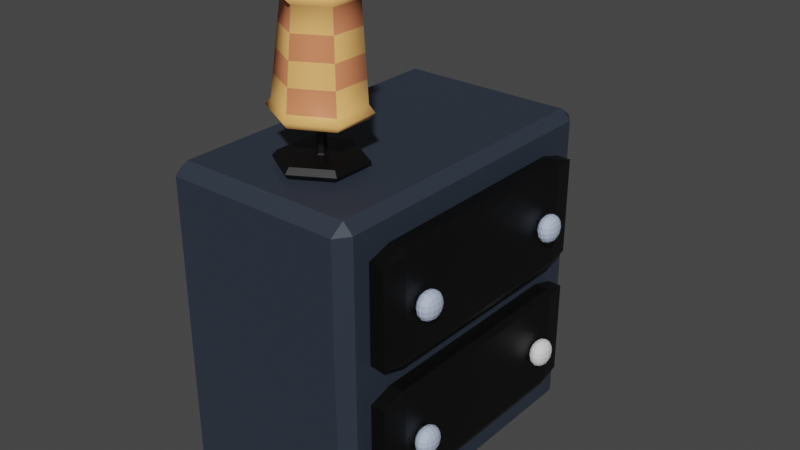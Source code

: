 # Source: dresser.blend  (saved by Blender 3.6.13; exported with 4.5.12 LTS)
import bpy
from mathutils import Matrix  # noqa: F401  (used for matrix-valued properties, if any)

bpy.ops.wm.read_factory_settings(use_empty=True)
scene = bpy.context.scene
scene.name = 'Scene'

# ---- collections
col_collection = bpy.data.collections.new('Collection'); scene.collection.children.link(col_collection)

# ---- materials (node trees are filled in below, after node groups)
mat_black = bpy.data.materials.new('Black')
mat_black.use_transparent_shadow = False
mat_gold = bpy.data.materials.new('Gold')
mat_gold.use_transparent_shadow = False
mat_gold_shade = bpy.data.materials.new('Gold_Shade')
mat_gold_shade.use_transparent_shadow = False
mat_white_shade = bpy.data.materials.new('White_Shade')
mat_white_shade.use_transparent_shadow = False
mat_dresser2 = bpy.data.materials.new('Dresser2')
mat_dresser2.use_transparent_shadow = False
mat_dresser = bpy.data.materials.new('Dresser')
mat_dresser.use_transparent_shadow = False

# ---- node groups
ng_auto_smooth = bpy.data.node_groups.new('Auto Smooth', 'GeometryNodeTree')
_s = ng_auto_smooth.interface.new_socket(name='Geometry', in_out='OUTPUT', socket_type='NodeSocketGeometry')
_s = ng_auto_smooth.interface.new_socket(name='Geometry', in_out='INPUT', socket_type='NodeSocketGeometry')
_s = ng_auto_smooth.interface.new_socket(name='Angle', in_out='INPUT', socket_type='NodeSocketFloat')
_s.subtype = 'ANGLE'
_s.min_value = 0.0
_s.max_value = 3.142
ng_auto_smooth.is_modifier = True
_N = ng_auto_smooth.nodes; _L = ng_auto_smooth.links
n0 = _N.new('NodeGroupOutput'); n0.name = 'Group Output'; n0.location = (480, -100)
n1 = _N.new('NodeGroupInput'); n1.name = 'Group Input'; n1.location = (-420, -300)
n2 = _N.new('NodeGroupInput'); n2.name = 'Group Input.001'; n2.location = (-60, -100)
n3 = _N.new('GeometryNodeSetShadeSmooth'); n3.name = 'Set Shade Smooth'; n3.location = (120, -100)
n3.domain = 'EDGE'
n4 = _N.new('GeometryNodeSetShadeSmooth'); n4.name = 'Set Shade Smooth.001'; n4.location = (300, -100)
n5 = _N.new('GeometryNodeInputMeshEdgeAngle'); n5.name = 'Edge Angle'; n5.location = (-420, -220)
n6 = _N.new('GeometryNodeInputEdgeSmooth'); n6.name = 'Is Edge Smooth'; n6.location = (-60, -160)
n7 = _N.new('GeometryNodeInputShadeSmooth'); n7.name = 'Is Face Smooth'; n7.location = (-240, -340)
n8 = _N.new('FunctionNodeBooleanMath'); n8.name = 'Boolean Math'; n8.location = (-60, -220)
n9 = _N.new('FunctionNodeCompare'); n9.name = 'Compare'; n9.location = (-240, -180)
n9.operation = 'LESS_EQUAL'
_L.new(n5.outputs[0], n9.inputs[0])
_L.new(n4.outputs[0], n0.inputs[0])
_L.new(n1.outputs[1], n9.inputs[1])
_L.new(n9.outputs[0], n8.inputs[0])
_L.new(n7.outputs[0], n8.inputs[1])
_L.new(n2.outputs[0], n3.inputs[0])
_L.new(n6.outputs[0], n3.inputs[1])
_L.new(n3.outputs[0], n4.inputs[0])
_L.new(n8.outputs[0], n3.inputs[2])
n0.is_active_output = True

# ---- material node trees
mat_black.use_nodes = True; mat_black.node_tree.nodes.clear()
_N = mat_black.node_tree.nodes; _L = mat_black.node_tree.links
n0 = _N.new('ShaderNodeBsdfPrincipled'); n0.name = 'Principled BSDF'; n0.location = (10, 300)
n0.distribution = 'GGX'
n0.subsurface_method = 'RANDOM_WALK_SKIN'
n0.inputs[0].default_value = (0.0, 0.0, 0.0, 1.0)
n0.inputs[3].default_value = 1.45
n0.inputs[27].default_value = (0.0, 0.0, 0.0, 1.0)
n0.inputs[28].default_value = 1.0
n1 = _N.new('ShaderNodeOutputMaterial'); n1.name = 'Material Output'; n1.location = (300, 300)
_L.new(n0.outputs[0], n1.inputs[0])
n1.is_active_output = True
mat_gold.use_nodes = True; mat_gold.node_tree.nodes.clear()
_N = mat_gold.node_tree.nodes; _L = mat_gold.node_tree.links
n0 = _N.new('ShaderNodeBsdfPrincipled'); n0.name = 'Principled BSDF'; n0.location = (10, 300)
n0.distribution = 'GGX'
n0.subsurface_method = 'RANDOM_WALK_SKIN'
n0.inputs[0].default_value = (0.9879, 0.5019, 0.1598, 1.0)
n0.inputs[3].default_value = 1.45
n0.inputs[13].default_value = 0.1909
n0.inputs[27].default_value = (0.0, 0.0, 0.0, 1.0)
n0.inputs[28].default_value = 1.0
n1 = _N.new('ShaderNodeOutputMaterial'); n1.name = 'Material Output'; n1.location = (300, 300)
_L.new(n0.outputs[0], n1.inputs[0])
n1.is_active_output = True
mat_gold_shade.use_nodes = True; mat_gold_shade.node_tree.nodes.clear()
_N = mat_gold_shade.node_tree.nodes; _L = mat_gold_shade.node_tree.links
n0 = _N.new('ShaderNodeBsdfPrincipled'); n0.name = 'Principled BSDF'; n0.location = (10, 300)
n0.distribution = 'GGX'
n0.subsurface_method = 'RANDOM_WALK_SKIN'
n0.inputs[0].default_value = (0.7633, 0.243, 0.1118, 1.0)
n0.inputs[3].default_value = 1.45
n0.inputs[13].default_value = 0.1909
n0.inputs[27].default_value = (0.0, 0.0, 0.0, 1.0)
n0.inputs[28].default_value = 1.0
n1 = _N.new('ShaderNodeOutputMaterial'); n1.name = 'Material Output'; n1.location = (300, 300)
_L.new(n0.outputs[0], n1.inputs[0])
n1.is_active_output = True
mat_white_shade.use_nodes = True; mat_white_shade.node_tree.nodes.clear()
_N = mat_white_shade.node_tree.nodes; _L = mat_white_shade.node_tree.links
n0 = _N.new('ShaderNodeBsdfPrincipled'); n0.name = 'Principled BSDF'; n0.location = (10, 300)
n0.distribution = 'GGX'
n0.subsurface_method = 'RANDOM_WALK_SKIN'
n0.inputs[0].default_value = (0.4767, 0.5618, 0.7427, 1.0)
n0.inputs[3].default_value = 1.45
n0.inputs[27].default_value = (0.0, 0.0, 0.0, 1.0)
n0.inputs[28].default_value = 1.0
n1 = _N.new('ShaderNodeOutputMaterial'); n1.name = 'Material Output'; n1.location = (300, 300)
_L.new(n0.outputs[0], n1.inputs[0])
n1.is_active_output = True
mat_dresser2.use_nodes = True; mat_dresser2.node_tree.nodes.clear()
_N = mat_dresser2.node_tree.nodes; _L = mat_dresser2.node_tree.links
n0 = _N.new('ShaderNodeBsdfPrincipled'); n0.name = 'Principled BSDF'; n0.location = (-121, -328)
n0.distribution = 'GGX'
n0.subsurface_method = 'RANDOM_WALK_SKIN'
n0.inputs[0].default_value = (0.0, 0.0, 0.0, 1.0)
n0.inputs[3].default_value = 1.45
n0.inputs[27].default_value = (0.0, 0.0, 0.0, 1.0)
n0.inputs[28].default_value = 1.0
n1 = _N.new('ShaderNodeOutputMaterial'); n1.name = 'Output'; n1.location = (346, 8)
_L.new(n0.outputs[0], n1.inputs[0])
n1.is_active_output = True
mat_dresser.use_nodes = True; mat_dresser.node_tree.nodes.clear()
_N = mat_dresser.node_tree.nodes; _L = mat_dresser.node_tree.links
n0 = _N.new('ShaderNodeBsdfPrincipled'); n0.name = 'Principled BSDF'; n0.location = (-121, -328)
n0.distribution = 'GGX'
n0.subsurface_method = 'RANDOM_WALK_SKIN'
n0.inputs[0].default_value = (0.02662, 0.03595, 0.05359, 1.0)
n0.inputs[3].default_value = 1.45
n0.inputs[27].default_value = (0.0, 0.0, 0.0, 1.0)
n0.inputs[28].default_value = 1.0
n1 = _N.new('ShaderNodeOutputMaterial'); n1.name = 'Output'; n1.location = (346, 8)
_L.new(n0.outputs[0], n1.inputs[0])
n1.is_active_output = True

# ---- world
world_world = bpy.data.worlds.new('World'); scene.world = world_world
world_world.use_nodes = True; world_world.node_tree.nodes.clear()
_N = world_world.node_tree.nodes; _L = world_world.node_tree.links
n0 = _N.new('ShaderNodeOutputWorld'); n0.name = 'World Output'; n0.location = (300, 300)
n1 = _N.new('ShaderNodeBackground'); n1.name = 'Background'; n1.location = (10, 300)
n1.inputs[0].default_value = (0.05088, 0.05088, 0.05088, 1.0)
_L.new(n1.outputs[0], n0.inputs[0])
n0.is_active_output = True
world_world.color = (0.05088, 0.05088, 0.05088)
world_world.use_sun_shadow = False
world_world.sun_shadow_jitter_overblur = 0.0

# ---- meshes
me_circle_005 = bpy.data.meshes.new('Circle.005')
me_circle_005.from_pydata([(-2.897e-05, -0.1205, -0.06592), (0.1044, -0.06028, -0.06592), (0.1044, 0.06023, -0.06592), (2.909e-05, 0.1205, -0.06592), (-0.1044, 0.06028, -0.06592), (-0.1044, -0.06023, -0.06592), (-2.897e-05, -0.1205, -0.03262), (0.1044, -0.06028, -0.03262), (0.1044, 0.06023, -0.03262), (2.909e-05, 0.1205, -0.03262), (-0.1044, 0.06028, -0.03262), (-0.1044, -0.06023, -0.03262), (-0.1177, 0.06798, -0.04927), (-0.1177, -0.06793, -0.04927), (0.1177, 0.06793, -0.04927), (3.278e-05, 0.1359, -0.04927), (-3.266e-05, -0.1359, -0.04927), (0.1177, -0.06798, -0.04927), (-4.657e-10, 6.147e-08, -0.06592), (0.01459, -0.005999, 0.1474), (0.001958, 0.001278, 0.1474), (-0.01036, -0.006936, 0.1474), (0.01497, 0.008248, 0.1474), (-0.01092, 0.008291, 0.1474), (0.002839, -0.01364, 0.1474), (0.001989, 0.01597, 0.1474), (0.01922, 0.01072, -0.03262), (0.01497, 0.008248, -0.02835), (-0.01036, -0.006936, -0.02835), (-0.01462, -0.00935, -0.03262), (0.01459, -0.005999, -0.02835), (0.01871, -0.00849, -0.03262), (-0.01535, 0.01075, -0.03262), (-0.01092, 0.008291, -0.02835), (0.00334, -0.01848, -0.03262), (0.002839, -0.01364, -0.02835), (0.00191, 0.02102, -0.03262), (0.001989, 0.01597, -0.02835)], [], [(12, 13, 11, 10), (14, 15, 9, 8), (16, 17, 7, 6), (13, 16, 6, 11), (15, 12, 10, 9), (17, 14, 8, 7), (1, 2, 14, 17), (3, 4, 12, 15), (5, 0, 16, 13), (0, 1, 17, 16), (2, 3, 15, 14), (4, 5, 13, 12), (28, 35, 24, 21), (30, 27, 22, 19), (35, 30, 19, 24), (11, 29, 32, 10), (1, 18, 2), (2, 18, 4, 3), (18, 1, 0, 5), (4, 18, 5), (27, 37, 25, 22), (8, 9, 10, 32, 36, 26), (7, 31, 34, 29, 11, 6), (33, 28, 21, 23), (20, 19, 22), (21, 24, 19, 20), (22, 25, 23, 20), (23, 21, 20), (37, 33, 23, 25), (31, 26, 27, 30), (29, 34, 35, 28), (34, 31, 30, 35), (26, 36, 37, 27), (36, 32, 33, 37), (32, 29, 28, 33), (26, 31, 7, 8)])
_uv = me_circle_005.uv_layers.new(name='UVMap')
_uv.uv.foreach_set('vector', [0.0, 0.0, 0.0, 0.0, 0.0, 0.0, 0.0, 0.0, 0.0, 0.0, 0.0, 0.0, 0.0, 0.0, 0.0, 0.0, 0.0, 0.0, 0.0, 0.0, 0.0, 0.0, 0.0, 0.0, 0.0, 0.0, 0.0, 0.0, 0.0, 0.0, 0.0, 0.0, 0.0, 0.0, 0.0, 0.0, 0.0, 0.0, 0.0, 0.0, 0.0, 0.0, 0.0, 0.0, 0.0, 0.0, 0.0, 0.0, 0.0, 0.0, 0.0, 0.0, 0.0, 0.0, 0.0, 0.0, 0.0, 0.0, 0.0, 0.0, 0.0, 0.0, 0.0, 0.0, 0.0, 0.0, 0.0, 0.0, 0.0, 0.0, 0.0, 0.0, 0.0, 0.0, 0.0, 0.0, 0.0, 0.0, 0.0, 0.0, 0.0, 0.0, 0.0, 0.0, 0.0, 0.0, 0.0, 0.0, 0.0, 0.0, 0.0, 0.0, 0.0, 0.0, 0.0, 0.0, 0.0, 0.0, 0.0, 0.0, 0.0, 0.0, 0.0, 0.0, 0.0, 0.0, 0.0, 0.0, 0.0, 0.0, 0.0, 0.0, 0.0, 0.0, 0.0, 0.0, 0.0, 0.0, 0.0, 0.0, 0.0, 0.0, 0.0, 0.0, 0.0, 0.0, 0.0, 0.0, 0.0, 0.0, 0.0, 0.0, 0.0, 0.0, 0.0, 0.0, 0.0, 0.0, 0.0, 0.0, 0.0, 0.0, 0.0, 0.0, 0.0, 0.0, 0.0, 0.0, 0.0, 0.0, 0.0, 0.0, 0.0, 0.0, 0.0, 0.0, 0.0, 0.0, 0.0, 0.0, 0.0, 0.0, 0.0, 0.0, 0.0, 0.0, 0.0, 0.0, 0.0, 0.0, 0.0, 0.0, 0.0, 0.0, 0.0, 0.0, 0.0, 0.0, 0.0, 0.0, 0.0, 0.0, 0.0, 0.0, 0.0, 0.0, 0.0, 0.0, 0.0, 0.0, 0.0, 0.0, 0.0, 0.0, 0.0, 0.0, 0.0, 0.0, 0.0, 0.0, 0.0, 0.0, 0.0, 0.0, 0.0, 0.0, 0.0, 0.0, 0.0, 0.0, 0.0, 0.0, 0.0, 0.0, 0.0, 0.0, 0.0, 0.0, 0.0, 0.0, 0.0, 0.0, 0.0, 0.0, 0.0, 0.0, 0.0, 0.0, 0.0, 0.0, 0.0, 0.0, 0.0, 0.0, 0.0, 0.0, 0.0, 0.0, 0.0, 0.0, 0.0, 0.0, 0.0, 0.0, 0.0, 0.0, 0.0, 0.0, 0.0, 0.0, 0.0, 0.0, 0.0, 0.0, 0.0, 0.0, 0.0, 0.0, 0.0, 0.0, 0.0, 0.0, 0.0, 0.0, 0.0, 0.0, 0.0, 0.0, 0.0, 0.0, 0.0, 0.0, 0.0, 0.0, 0.0, 0.0, 0.0, 0.0, 0.0, 0.0, 0.0, 0.0, 0.0, 0.0, 0.0, 0.0, 0.0, 0.0])
me_circle_005.materials.append(mat_black)
me_circle_005.update()
me_circle_006 = bpy.data.meshes.new('Circle.006')
me_circle_006.from_pydata([(-0.0003464, -0.1205, -0.06592), (0.1165, -0.06028, -0.06592), (0.1165, 0.06023, -0.06592), (-0.0002814, 0.1424, -0.06644), (-0.1171, 0.06028, -0.06592), (-0.1171, -0.06023, -0.06592), (-0.0003464, -0.1205, -0.03262), (0.1165, -0.06028, -0.03262), (0.1165, 0.06023, -0.03262), (-0.0002814, 0.1424, -0.03314), (-0.1171, 0.06028, -0.03262), (-0.1171, -0.06023, -0.03262), (-0.132, 0.06798, -0.04927), (-0.1321, -0.06793, -0.04927), (0.1314, 0.06793, -0.04927), (-0.0002772, 0.1578, -0.04979), (-0.0003505, -0.1359, -0.04927), (0.1314, -0.06798, -0.04927), (0.001958, 0.001278, 0.05506), (-0.0001178, 0.1205, 0.2377), (0.08611, 0.07917, 0.2375), (0.08614, -0.04134, 0.2371), (3.776e-05, -0.08847, 0.237), (-0.08355, -0.04139, 0.2371), (-0.08358, 0.07912, 0.2375), (-1.502e-05, 0.1205, 0.2072), (0.0903, 0.06833, 0.2072), (0.09028, -0.03598, 0.2072), (-6.527e-05, -0.08811, 0.2072), (-0.09039, -0.03593, 0.2072), (-0.09036, 0.06837, 0.2072), (-0.09689, -0.04904, 0.2205), (-0.09692, 0.08687, 0.2209), (0.09948, -0.04898, 0.2205), (4.145e-05, -0.1038, 0.2203), (-0.0001215, 0.136, 0.2211), (0.09944, 0.08693, 0.2209), (-0.09707, -0.04201, 0.1472), (-0.1038, -0.04808, 0.08729), (-0.1104, -0.05416, 0.02734), (-0.0002761, -0.1124, 0.02734), (-0.0002058, -0.1043, 0.08729), (-0.0001355, -0.09621, 0.1472), (-8.161e-05, 0.126, 0.1471), (-0.0001482, 0.1314, 0.08703), (-0.0002148, 0.1369, 0.02695), (-0.1104, 0.0623, 0.02734), (-0.1037, 0.06433, 0.08729), (-0.09705, 0.06635, 0.1472), (0.09683, -0.04205, 0.1472), (0.1034, -0.04813, 0.08729), (0.1099, -0.0542, 0.02734), (0.11, 0.06226, 0.02734), (0.1034, 0.06428, 0.08729), (0.09686, 0.06631, 0.1472)], [], [(12, 13, 11, 10), (14, 15, 9, 8), (16, 17, 7, 6), (13, 16, 6, 11), (15, 12, 10, 9), (17, 14, 8, 7), (1, 2, 14, 17), (3, 4, 12, 15), (5, 0, 16, 13), (0, 1, 17, 16), (2, 3, 15, 14), (4, 5, 13, 12), (37, 42, 28, 29), (43, 48, 30, 25), (49, 54, 26, 27), (48, 37, 29, 30), (54, 43, 25, 26), (42, 49, 27, 28), (31, 32, 30, 29), (33, 34, 28, 27), (35, 36, 26, 25), (32, 35, 25, 30), (34, 31, 29, 28), (36, 33, 27, 26), (20, 21, 33, 36), (22, 23, 31, 34), (24, 19, 35, 32), (19, 20, 36, 35), (21, 22, 34, 33), (23, 24, 32, 31), (6, 7, 51, 40), (40, 51, 50, 41), (41, 50, 49, 42), (8, 9, 45, 52), (52, 45, 44, 53), (53, 44, 43, 54), (10, 11, 39, 46), (46, 39, 38, 47), (47, 38, 37, 48), (7, 8, 52, 51), (51, 52, 53, 50), (50, 53, 54, 49), (9, 10, 46, 45), (45, 46, 47, 44), (44, 47, 48, 43), (11, 6, 40, 39), (39, 40, 41, 38), (38, 41, 42, 37)])
me_circle_006.polygons.foreach_set('use_smooth', [True] * 48)
me_circle_006.polygons.foreach_set('material_index', [0, 0, 0, 0, 0, 0, 0, 0, 0, 0, 0, 0, 1, 1, 1, 0, 0, 0, 0, 0, 0, 0, 0, 0, 0, 0, 0, 0, 0, 0, 1, 0, 1, 1, 0, 1, 1, 0, 1, 0, 1, 0, 0, 1, 0, 0, 1, 0])
_uv = me_circle_006.uv_layers.new(name='UVMap')
_uv.uv.foreach_set('vector', [0.0, 0.0, 0.0, 0.0, 0.0, 0.0, 0.0, 0.0, 0.0, 0.0, 0.0, 0.0, 0.0, 0.0, 0.0, 0.0, 0.0, 0.0, 0.0, 0.0, 0.0, 0.0, 0.0, 0.0, 0.0, 0.0, 0.0, 0.0, 0.0, 0.0, 0.0, 0.0, 0.0, 0.0, 0.0, 0.0, 0.0, 0.0, 0.0, 0.0, 0.0, 0.0, 0.0, 0.0, 0.0, 0.0, 0.0, 0.0, 0.0, 0.0, 0.0, 0.0, 0.0, 0.0, 0.0, 0.0, 0.0, 0.0, 0.0, 0.0, 0.0, 0.0, 0.0, 0.0, 0.0, 0.0, 0.0, 0.0, 0.0, 0.0, 0.0, 0.0, 0.0, 0.0, 0.0, 0.0, 0.0, 0.0, 0.0, 0.0, 0.0, 0.0, 0.0, 0.0, 0.0, 0.0, 0.0, 0.0, 0.0, 0.0, 0.0, 0.0, 0.0, 0.0, 0.0, 0.0, 0.0, 0.0, 0.0, 0.0, 0.0, 0.0, 0.0, 0.0, 0.0, 0.0, 0.0, 0.0, 0.0, 0.0, 0.0, 0.0, 0.0, 0.0, 0.0, 0.0, 0.0, 0.0, 0.0, 0.0, 0.0, 0.0, 0.0, 0.0, 0.0, 0.0, 0.0, 0.0, 0.0, 0.0, 0.0, 0.0, 0.0, 0.0, 0.0, 0.0, 0.0, 0.0, 0.0, 0.0, 0.0, 0.0, 0.0, 0.0, 0.0, 0.0, 0.0, 0.0, 0.0, 0.0, 0.0, 0.0, 0.0, 0.0, 0.0, 0.0, 0.0, 0.0, 0.0, 0.0, 0.0, 0.0, 0.0, 0.0, 0.0, 0.0, 0.0, 0.0, 0.0, 0.0, 0.0, 0.0, 0.0, 0.0, 0.0, 0.0, 0.0, 0.0, 0.0, 0.0, 0.0, 0.0, 0.0, 0.0, 0.0, 0.0, 0.0, 0.0, 0.0, 0.0, 0.0, 0.0, 0.0, 0.0, 0.0, 0.0, 0.0, 0.0, 0.0, 0.0, 0.0, 0.0, 0.0, 0.0, 0.0, 0.0, 0.0, 0.0, 0.0, 0.0, 0.0, 0.0, 0.0, 0.0, 0.0, 0.0, 0.0, 0.0, 0.0, 0.0, 0.0, 0.0, 0.0, 0.0, 0.0, 0.0, 0.0, 0.0, 0.0, 0.0, 0.0, 0.0, 0.0, 0.0, 0.0, 0.0, 0.0, 0.0, 0.0, 0.0, 0.0, 0.0, 0.0, 0.0, 0.0, 0.0, 0.0, 0.0, 0.0, 0.0, 0.0, 0.0, 0.0, 0.0, 0.0, 0.0, 0.0, 0.0, 0.0, 0.0, 0.0, 0.0, 0.0, 0.0, 0.0, 0.0, 0.0, 0.0, 0.0, 0.0, 0.0, 0.0, 0.0, 0.0, 0.0, 0.0, 0.0, 0.0, 0.0, 0.0, 0.0, 0.0, 0.0, 0.0, 0.0, 0.0, 0.0, 0.0, 0.0, 0.0, 0.0, 0.0, 0.0, 0.0, 0.0, 0.0, 0.0, 0.0, 0.0, 0.0, 0.0, 0.0, 0.0, 0.0, 0.0, 0.0, 0.0, 0.0, 0.0, 0.0, 0.0, 0.0, 0.0, 0.0, 0.0, 0.0, 0.0, 0.0, 0.0, 0.0, 0.0, 0.0, 0.0, 0.0, 0.0, 0.0, 0.0, 0.0, 0.0, 0.0, 0.0, 0.0, 0.0, 0.0, 0.0, 0.0, 0.0, 0.0, 0.0, 0.0, 0.0, 0.0, 0.0, 0.0, 0.0, 0.0, 0.0, 0.0, 0.0, 0.0, 0.0, 0.0, 0.0, 0.0, 0.0, 0.0, 0.0, 0.0, 0.0, 0.0, 0.0, 0.0, 0.0, 0.0, 0.0, 0.0, 0.0, 0.0, 0.0, 0.0, 0.0, 0.0, 0.0, 0.0, 0.0, 0.0, 0.0, 0.0, 0.0, 0.0, 0.0, 0.0, 0.0, 0.0])
me_circle_006.materials.append(mat_gold)
me_circle_006.materials.append(mat_gold_shade)
me_circle_006.update()
me_cube_018 = bpy.data.meshes.new('Cube.018')
me_cube_018.from_pydata([(-1.0, -1.0, -1.0), (-1.0, -1.0, 1.0), (-1.0, 1.0, -1.0), (-1.0, 1.0, 1.0), (1.0, -1.0, -1.0), (1.0, -1.0, 1.0), (1.0, 1.0, -1.0), (1.0, 1.0, 1.0)], [], [(0, 1, 3, 2), (2, 3, 7, 6), (6, 7, 5, 4), (4, 5, 1, 0), (2, 6, 4, 0), (7, 3, 1, 5)])
_uv = me_cube_018.uv_layers.new(name='UVMap')
_uv.uv.foreach_set('vector', [0.375, 0.0, 0.625, 0.0, 0.625, 0.25, 0.375, 0.25, 0.375, 0.25, 0.625, 0.25, 0.625, 0.5, 0.375, 0.5, 0.375, 0.5, 0.625, 0.5, 0.625, 0.75, 0.375, 0.75, 0.375, 0.75, 0.625, 0.75, 0.625, 1.0, 0.375, 1.0, 0.125, 0.5, 0.375, 0.5, 0.375, 0.75, 0.125, 0.75, 0.625, 0.5, 0.875, 0.5, 0.875, 0.75, 0.625, 0.75])
me_cube_018.materials.append(mat_white_shade)
me_cube_018.use_remesh_fix_poles = True
me_cube_018.use_remesh_preserve_attributes = False
me_cube_018.update()
me_cube_017 = bpy.data.meshes.new('Cube.017')
me_cube_017.from_pydata([(-1.0, -1.0, -1.0), (-1.0, -1.0, 1.0), (-1.0, 1.0, -1.0), (-1.0, 1.0, 1.0), (1.0, -1.0, -1.0), (1.0, -1.0, 1.0), (1.0, 1.0, -1.0), (1.0, 1.0, 1.0)], [], [(0, 1, 3, 2), (2, 3, 7, 6), (6, 7, 5, 4), (4, 5, 1, 0), (2, 6, 4, 0), (7, 3, 1, 5)])
_uv = me_cube_017.uv_layers.new(name='UVMap')
_uv.uv.foreach_set('vector', [0.375, 0.0, 0.625, 0.0, 0.625, 0.25, 0.375, 0.25, 0.375, 0.25, 0.625, 0.25, 0.625, 0.5, 0.375, 0.5, 0.375, 0.5, 0.625, 0.5, 0.625, 0.75, 0.375, 0.75, 0.375, 0.75, 0.625, 0.75, 0.625, 1.0, 0.375, 1.0, 0.125, 0.5, 0.375, 0.5, 0.375, 0.75, 0.125, 0.75, 0.625, 0.5, 0.875, 0.5, 0.875, 0.75, 0.625, 0.75])
me_cube_017.use_remesh_fix_poles = True
me_cube_017.use_remesh_preserve_attributes = False
me_cube_017.update()
me_cube_016 = bpy.data.meshes.new('Cube.016')
me_cube_016.from_pydata([(-0.4567, -0.1286, -1.0), (-0.4567, -0.6718, -0.4567), (-1.0, -0.1286, -0.4567), (-0.4567, -0.4908, -1.0), (-0.8189, -0.1286, -1.0), (-0.8189, -0.4908, -1.0), (-0.8189, -0.6718, -0.4567), (-0.4567, -0.6718, -0.8189), (-0.8189, -0.6718, -0.8189), (-1.0, -0.1286, -0.8189), (-1.0, -0.4908, -0.4567), (-1.0, -0.4908, -0.8189), (-0.4567, -0.6718, 1.222), (-0.4567, -0.1286, 1.765), (-1.0, -0.1286, 1.222), (-0.4567, -0.6718, 1.584), (-0.8189, -0.6718, 1.222), (-0.8189, -0.6718, 1.584), (-0.8189, -0.1286, 1.765), (-0.4567, -0.4908, 1.765), (-0.8189, -0.4908, 1.765), (-1.0, -0.4908, 1.222), (-1.0, -0.1286, 1.584), (-1.0, -0.4908, 1.584), (-0.4567, 0.4567, -1.0), (-1.0, 0.4567, -0.4567), (-0.4567, 1.0, -0.4567), (-0.8189, 0.4567, -1.0), (-0.4567, 0.8189, -1.0), (-0.8189, 0.8189, -1.0), (-1.0, 0.8189, -0.4567), (-1.0, 0.4567, -0.8189), (-1.0, 0.8189, -0.8189), (-0.4567, 1.0, -0.8189), (-0.8189, 1.0, -0.4567), (-0.8189, 1.0, -0.8189), (-0.4567, 0.4567, 1.765), (-0.4567, 1.0, 1.222), (-1.0, 0.4567, 1.222), (-0.4567, 0.8189, 1.765), (-0.8189, 0.4567, 1.765), (-0.8189, 0.8189, 1.765), (-0.8189, 1.0, 1.222), (-0.4567, 1.0, 1.584), (-0.8189, 1.0, 1.584), (-1.0, 0.4567, 1.584), (-1.0, 0.8189, 1.222), (-1.0, 0.8189, 1.584), (0.4567, -0.1286, -1.0), (1.0, -0.1286, -0.4567), (0.4567, -0.6718, -0.4567), (0.8189, -0.1286, -1.0), (0.4567, -0.4908, -1.0), (0.8189, -0.4908, -1.0), (1.0, -0.4908, -0.4567), (1.0, -0.1286, -0.8189), (1.0, -0.4908, -0.8189), (0.4567, -0.6718, -0.8189), (0.8189, -0.6718, -0.4567), (0.8189, -0.6718, -0.8189), (0.4567, -0.1286, 1.765), (0.4567, -0.6718, 1.222), (1.0, -0.1286, 1.222), (0.4567, -0.4908, 1.765), (0.8189, -0.1286, 1.765), (0.8189, -0.4908, 1.765), (0.8189, -0.6718, 1.222), (0.4567, -0.6718, 1.584), (0.8189, -0.6718, 1.584), (1.0, -0.1286, 1.584), (1.0, -0.4908, 1.222), (1.0, -0.4908, 1.584), (0.4567, 0.4567, -1.0), (0.4567, 1.0, -0.4567), (1.0, 0.4567, -0.4567), (0.4567, 0.8189, -1.0), (0.8189, 0.4567, -1.0), (0.8189, 0.8189, -1.0), (0.8189, 1.0, -0.4567), (0.4567, 1.0, -0.8189), (0.8189, 1.0, -0.8189), (1.0, 0.4567, -0.8189), (1.0, 0.8189, -0.4567), (1.0, 0.8189, -0.8189), (0.4567, 0.4567, 1.765), (1.0, 0.4567, 1.222), (0.4567, 1.0, 1.222), (0.8189, 0.4567, 1.765), (0.4567, 0.8189, 1.765), (0.8189, 0.8189, 1.765), (1.0, 0.8189, 1.222), (1.0, 0.4567, 1.584), (1.0, 0.8189, 1.584), (0.4567, 1.0, 1.584), (0.8189, 1.0, 1.222), (0.8189, 1.0, 1.584)], [], [(50, 61, 12, 1), (74, 85, 62, 49), (84, 36, 13, 60), (2, 14, 38, 25), (26, 37, 86, 73), (0, 3, 5, 4), (3, 7, 8, 5), (1, 6, 8, 7), (6, 10, 11, 8), (2, 9, 11, 10), (9, 4, 5, 11), (5, 8, 11), (12, 15, 17, 16), (15, 19, 20, 17), (13, 18, 20, 19), (18, 22, 23, 20), (14, 21, 23, 22), (21, 16, 17, 23), (17, 20, 23), (24, 27, 29, 28), (27, 31, 32, 29), (25, 30, 32, 31), (30, 34, 35, 32), (26, 33, 35, 34), (33, 28, 29, 35), (29, 32, 35), (36, 39, 41, 40), (39, 43, 44, 41), (37, 42, 44, 43), (42, 46, 47, 44), (38, 45, 47, 46), (45, 40, 41, 47), (41, 44, 47), (48, 51, 53, 52), (51, 55, 56, 53), (49, 54, 56, 55), (54, 58, 59, 56), (50, 57, 59, 58), (57, 52, 53, 59), (53, 56, 59), (60, 63, 65, 64), (63, 67, 68, 65), (61, 66, 68, 67), (66, 70, 71, 68), (62, 69, 71, 70), (69, 64, 65, 71), (65, 68, 71), (72, 75, 77, 76), (75, 79, 80, 77), (73, 78, 80, 79), (78, 82, 83, 80), (74, 81, 83, 82), (81, 76, 77, 83), (77, 80, 83), (84, 87, 89, 88), (87, 91, 92, 89), (85, 90, 92, 91), (90, 94, 95, 92), (86, 93, 95, 94), (93, 88, 89, 95), (89, 92, 95), (24, 0, 4, 27), (27, 4, 9, 31), (31, 9, 2, 25), (1, 12, 16, 6), (6, 16, 21, 10), (10, 21, 14, 2), (13, 36, 40, 18), (18, 40, 45, 22), (22, 45, 38, 14), (37, 26, 34, 42), (42, 34, 30, 46), (46, 30, 25, 38), (72, 24, 28, 75), (75, 28, 33, 79), (79, 33, 26, 73), (36, 84, 88, 39), (39, 88, 93, 43), (43, 93, 86, 37), (85, 74, 82, 90), (90, 82, 78, 94), (94, 78, 73, 86), (48, 72, 76, 51), (51, 76, 81, 55), (55, 81, 74, 49), (84, 60, 64, 87), (87, 64, 69, 91), (91, 69, 62, 85), (61, 50, 58, 66), (66, 58, 54, 70), (70, 54, 49, 62), (0, 48, 52, 3), (3, 52, 57, 7), (7, 57, 50, 1), (60, 13, 19, 63), (63, 19, 15, 67), (67, 15, 12, 61), (24, 72, 48, 0)])
_uv = me_cube_016.uv_layers.new(name='UVMap')
_uv.uv.foreach_set('vector', [0.4241, 0.8179, 0.5759, 0.8179, 0.5759, 0.9321, 0.4241, 0.9321, 0.4241, 0.5812, 0.5759, 0.5812, 0.5759, 0.6688, 0.4241, 0.6688, 0.6929, 0.5812, 0.8071, 0.5812, 0.8071, 0.6688, 0.6929, 0.6688, 0.4241, 0.08124, 0.5759, 0.08124, 0.5759, 0.1688, 0.4241, 0.1688, 0.4241, 0.3179, 0.5759, 0.3179, 0.5759, 0.4321, 0.4241, 0.4321, 0.1929, 0.6688, 0.1929, 0.7229, 0.1476, 0.7229, 0.1476, 0.6688, 0.1929, 0.7229, 0.1929, 0.75, 0.1476, 0.75, 0.1476, 0.7229, 0.4241, 0.9321, 0.4241, 0.9774, 0.3914, 0.9774, 0.3914, 0.9321, 0.4241, 0.0, 0.4241, 0.0, 0.3914, 0.0, 0.3914, 0.0, 0.4241, 0.08124, 0.3914, 0.08124, 0.3914, 0.02708, 0.4241, 0.02708, 0.125, 0.6688, 0.125, 0.6688, 0.125, 0.7229, 0.125, 0.7229, 0.1476, 0.7229, 0.1476, 0.75, 0.125, 0.7229, 0.5759, 0.9321, 0.6086, 0.9321, 0.6086, 0.9774, 0.5759, 0.9774, 0.6086, 0.9321, 0.625, 0.9321, 0.625, 0.9774, 0.6086, 0.9774, 0.8071, 0.6688, 0.8524, 0.6688, 0.8524, 0.7229, 0.8071, 0.7229, 0.625, 0.08124, 0.625, 0.08124, 0.625, 0.02708, 0.625, 0.02708, 0.5759, 0.08124, 0.5759, 0.02708, 0.6086, 0.02708, 0.6086, 0.08124, 0.5759, 0.02708, 0.5759, 0.0, 0.6086, 0.0, 0.6086, 0.02708, 0.6086, 0.9774, 0.625, 0.9774, 0.6086, 1.0, 0.1929, 0.5812, 0.1476, 0.5812, 0.1476, 0.5271, 0.1929, 0.5271, 0.1476, 0.5812, 0.125, 0.5812, 0.125, 0.5271, 0.1476, 0.5271, 0.4241, 0.1688, 0.4241, 0.2229, 0.3914, 0.2229, 0.3914, 0.1688, 0.4241, 0.2229, 0.4241, 0.25, 0.3914, 0.25, 0.3914, 0.2229, 0.4241, 0.3179, 0.3914, 0.3179, 0.3914, 0.2726, 0.4241, 0.2726, 0.1929, 0.5, 0.1929, 0.5, 0.1476, 0.5, 0.1476, 0.5, 0.1476, 0.5271, 0.125, 0.5271, 0.1476, 0.5, 0.8071, 0.5812, 0.8071, 0.5271, 0.8524, 0.5271, 0.8524, 0.5812, 0.625, 0.3179, 0.625, 0.3179, 0.625, 0.2726, 0.625, 0.2726, 0.5759, 0.3179, 0.5759, 0.2726, 0.6086, 0.2726, 0.6086, 0.3179, 0.5759, 0.2726, 0.5759, 0.25, 0.6086, 0.25, 0.6086, 0.2726, 0.5759, 0.1688, 0.6086, 0.1688, 0.6086, 0.2229, 0.5759, 0.2229, 0.6086, 0.1688, 0.625, 0.1688, 0.625, 0.2229, 0.6086, 0.2229, 0.625, 0.2726, 0.625, 0.2726, 0.6086, 0.25, 0.3071, 0.6688, 0.3524, 0.6688, 0.3524, 0.7229, 0.3071, 0.7229, 0.3524, 0.6688, 0.375, 0.6688, 0.375, 0.7229, 0.3524, 0.7229, 0.4241, 0.6688, 0.4241, 0.7229, 0.3914, 0.7229, 0.3914, 0.6688, 0.4241, 0.7229, 0.4241, 0.75, 0.3914, 0.75, 0.3914, 0.7229, 0.4241, 0.8179, 0.3914, 0.8179, 0.3914, 0.7726, 0.4241, 0.7726, 0.3071, 0.75, 0.3071, 0.75, 0.3524, 0.75, 0.3524, 0.75, 0.3524, 0.7229, 0.375, 0.7229, 0.3524, 0.75, 0.6929, 0.6688, 0.6929, 0.7229, 0.6476, 0.7229, 0.6476, 0.6688, 0.625, 0.8179, 0.625, 0.8179, 0.625, 0.7726, 0.625, 0.7726, 0.5759, 0.8179, 0.5759, 0.7726, 0.6086, 0.7726, 0.6086, 0.8179, 0.5759, 0.7726, 0.5759, 0.75, 0.6086, 0.75, 0.6086, 0.7726, 0.5759, 0.6688, 0.6086, 0.6688, 0.6086, 0.7229, 0.5759, 0.7229, 0.6086, 0.6688, 0.625, 0.6688, 0.625, 0.7229, 0.6086, 0.7229, 0.625, 0.7726, 0.625, 0.7726, 0.6086, 0.75, 0.3071, 0.5812, 0.3071, 0.5271, 0.3524, 0.5271, 0.3524, 0.5812, 0.3071, 0.5271, 0.3071, 0.5, 0.3524, 0.5, 0.3524, 0.5271, 0.4241, 0.4321, 0.4241, 0.4774, 0.3914, 0.4774, 0.3914, 0.4321, 0.4241, 0.4774, 0.4241, 0.5, 0.3914, 0.5, 0.3914, 0.4774, 0.4241, 0.5812, 0.3914, 0.5812, 0.3914, 0.5271, 0.4241, 0.5271, 0.3914, 0.5812, 0.375, 0.5812, 0.375, 0.5271, 0.3914, 0.5271, 0.3524, 0.5271, 0.3524, 0.5, 0.375, 0.5271, 0.6929, 0.5812, 0.6476, 0.5812, 0.6476, 0.5271, 0.6929, 0.5271, 0.6476, 0.5812, 0.625, 0.5812, 0.625, 0.5271, 0.6476, 0.5271, 0.5759, 0.5812, 0.5759, 0.5271, 0.6086, 0.5271, 0.6086, 0.5812, 0.5759, 0.5271, 0.5759, 0.5, 0.6086, 0.5, 0.6086, 0.5271, 0.5759, 0.4321, 0.6086, 0.4321, 0.6086, 0.4774, 0.5759, 0.4774, 0.6086, 0.4321, 0.625, 0.4321, 0.625, 0.4774, 0.6086, 0.4774, 0.625, 0.5271, 0.625, 0.5271, 0.6086, 0.5, 0.1929, 0.5812, 0.1929, 0.6688, 0.1476, 0.6688, 0.1476, 0.5812, 0.1476, 0.5812, 0.1476, 0.6688, 0.125, 0.6688, 0.125, 0.5812, 0.3914, 0.1688, 0.3914, 0.08124, 0.4241, 0.08124, 0.4241, 0.1688, 0.4241, 0.9321, 0.5759, 0.9321, 0.5759, 0.9774, 0.4241, 0.9774, 0.4241, 0.0, 0.5759, 0.0, 0.5759, 0.02708, 0.4241, 0.02708, 0.4241, 0.02708, 0.5759, 0.02708, 0.5759, 0.08124, 0.4241, 0.08124, 0.8071, 0.6688, 0.8071, 0.5812, 0.8524, 0.5812, 0.8524, 0.6688, 0.625, 0.08124, 0.625, 0.1688, 0.6086, 0.1688, 0.6086, 0.08124, 0.6086, 0.08124, 0.6086, 0.1688, 0.5759, 0.1688, 0.5759, 0.08124, 0.5759, 0.3179, 0.4241, 0.3179, 0.4241, 0.2726, 0.5759, 0.2726, 0.5759, 0.2726, 0.4241, 0.2726, 0.4241, 0.2229, 0.5759, 0.2229, 0.5759, 0.2229, 0.4241, 0.2229, 0.4241, 0.1688, 0.5759, 0.1688, 0.3071, 0.5812, 0.1929, 0.5812, 0.1929, 0.5271, 0.3071, 0.5271, 0.3071, 0.5271, 0.1929, 0.5271, 0.1929, 0.5, 0.3071, 0.5, 0.3914, 0.4321, 0.3914, 0.3179, 0.4241, 0.3179, 0.4241, 0.4321, 0.8071, 0.5812, 0.6929, 0.5812, 0.6929, 0.5271, 0.8071, 0.5271, 0.625, 0.3179, 0.625, 0.4321, 0.6086, 0.4321, 0.6086, 0.3179, 0.6086, 0.3179, 0.6086, 0.4321, 0.5759, 0.4321, 0.5759, 0.3179, 0.5759, 0.5812, 0.4241, 0.5812, 0.4241, 0.5271, 0.5759, 0.5271, 0.5759, 0.5271, 0.4241, 0.5271, 0.4241, 0.4774, 0.5759, 0.4774, 0.5759, 0.4774, 0.4241, 0.4774, 0.4241, 0.4321, 0.5759, 0.4321, 0.3071, 0.6688, 0.3071, 0.5812, 0.3524, 0.5812, 0.3524, 0.6688, 0.3524, 0.6688, 0.3524, 0.5812, 0.3914, 0.5812, 0.3914, 0.6688, 0.3914, 0.6688, 0.3914, 0.5812, 0.4241, 0.5812, 0.4241, 0.6688, 0.6929, 0.5812, 0.6929, 0.6688, 0.6476, 0.6688, 0.6476, 0.5812, 0.6476, 0.5812, 0.6476, 0.6688, 0.6086, 0.6688, 0.6086, 0.5812, 0.6086, 0.5812, 0.6086, 0.6688, 0.5759, 0.6688, 0.5759, 0.5812, 0.5759, 0.8179, 0.4241, 0.8179, 0.4241, 0.7726, 0.5759, 0.7726, 0.5759, 0.7726, 0.4241, 0.7726, 0.4241, 0.7229, 0.5759, 0.7229, 0.5759, 0.7229, 0.4241, 0.7229, 0.4241, 0.6688, 0.5759, 0.6688, 0.1929, 0.6688, 0.3071, 0.6688, 0.3071, 0.7229, 0.1929, 0.7229, 0.1929, 0.7229, 0.3071, 0.7229, 0.3071, 0.75, 0.1929, 0.75, 0.3914, 0.9321, 0.3914, 0.8179, 0.4241, 0.8179, 0.4241, 0.9321, 0.6929, 0.6688, 0.8071, 0.6688, 0.8071, 0.7229, 0.6929, 0.7229, 0.625, 0.8179, 0.625, 0.9321, 0.6086, 0.9321, 0.6086, 0.8179, 0.6086, 0.8179, 0.6086, 0.9321, 0.5759, 0.9321, 0.5759, 0.8179, 0.1929, 0.5812, 0.3071, 0.5812, 0.3071, 0.6688, 0.1929, 0.6688])
me_cube_016.materials.append(mat_dresser2)
me_cube_016.use_remesh_fix_poles = True
me_cube_016.use_remesh_preserve_attributes = False
me_cube_016.update()
me_cube_015 = bpy.data.meshes.new('Cube.015')
me_cube_015.from_pydata([(-1.0, -1.0, -1.0), (-1.0, -1.0, 1.0), (-1.0, 1.0, -1.0), (-1.0, 1.0, 1.0), (1.0, -1.0, -1.0), (1.0, -1.0, 1.0), (1.0, 1.0, -1.0), (1.0, 1.0, 1.0)], [], [(0, 1, 3, 2), (2, 3, 7, 6), (6, 7, 5, 4), (4, 5, 1, 0), (2, 6, 4, 0), (7, 3, 1, 5)])
_uv = me_cube_015.uv_layers.new(name='UVMap')
_uv.uv.foreach_set('vector', [0.375, 0.0, 0.625, 0.0, 0.625, 0.25, 0.375, 0.25, 0.375, 0.25, 0.625, 0.25, 0.625, 0.5, 0.375, 0.5, 0.375, 0.5, 0.625, 0.5, 0.625, 0.75, 0.375, 0.75, 0.375, 0.75, 0.625, 0.75, 0.625, 1.0, 0.375, 1.0, 0.125, 0.5, 0.375, 0.5, 0.375, 0.75, 0.125, 0.75, 0.625, 0.5, 0.875, 0.5, 0.875, 0.75, 0.625, 0.75])
me_cube_015.materials.append(mat_white_shade)
me_cube_015.use_remesh_fix_poles = True
me_cube_015.use_remesh_preserve_attributes = False
me_cube_015.update()
me_cube_013 = bpy.data.meshes.new('Cube.013')
me_cube_013.from_pydata([(-1.0, -1.0, -1.0), (-1.0, -1.0, 1.0), (-1.0, 1.0, -1.0), (-1.0, 1.0, 1.0), (1.0, -1.0, -1.0), (1.0, -1.0, 1.0), (1.0, 1.0, -1.0), (1.0, 1.0, 1.0)], [], [(0, 1, 3, 2), (2, 3, 7, 6), (6, 7, 5, 4), (4, 5, 1, 0), (2, 6, 4, 0), (7, 3, 1, 5)])
_uv = me_cube_013.uv_layers.new(name='UVMap')
_uv.uv.foreach_set('vector', [0.375, 0.0, 0.625, 0.0, 0.625, 0.25, 0.375, 0.25, 0.375, 0.25, 0.625, 0.25, 0.625, 0.5, 0.375, 0.5, 0.375, 0.5, 0.625, 0.5, 0.625, 0.75, 0.375, 0.75, 0.375, 0.75, 0.625, 0.75, 0.625, 1.0, 0.375, 1.0, 0.125, 0.5, 0.375, 0.5, 0.375, 0.75, 0.125, 0.75, 0.625, 0.5, 0.875, 0.5, 0.875, 0.75, 0.625, 0.75])
me_cube_013.materials.append(mat_white_shade)
me_cube_013.use_remesh_fix_poles = True
me_cube_013.use_remesh_preserve_attributes = False
me_cube_013.update()
me_cube_012 = bpy.data.meshes.new('Cube.012')
me_cube_012.from_pydata([(-0.4567, -0.1286, -1.0), (-0.4567, -0.6718, -0.4567), (-1.0, -0.1286, -0.4567), (-0.4567, -0.4908, -1.0), (-0.8189, -0.1286, -1.0), (-0.8189, -0.4908, -1.0), (-0.8189, -0.6718, -0.4567), (-0.4567, -0.6718, -0.8189), (-0.8189, -0.6718, -0.8189), (-1.0, -0.1286, -0.8189), (-1.0, -0.4908, -0.4567), (-1.0, -0.4908, -0.8189), (-0.4567, -0.6718, 1.222), (-0.4567, -0.1286, 1.765), (-1.0, -0.1286, 1.222), (-0.4567, -0.6718, 1.584), (-0.8189, -0.6718, 1.222), (-0.8189, -0.6718, 1.584), (-0.8189, -0.1286, 1.765), (-0.4567, -0.4908, 1.765), (-0.8189, -0.4908, 1.765), (-1.0, -0.4908, 1.222), (-1.0, -0.1286, 1.584), (-1.0, -0.4908, 1.584), (-0.4567, 0.4567, -1.0), (-1.0, 0.4567, -0.4567), (-0.4567, 1.0, -0.4567), (-0.8189, 0.4567, -1.0), (-0.4567, 0.8189, -1.0), (-0.8189, 0.8189, -1.0), (-1.0, 0.8189, -0.4567), (-1.0, 0.4567, -0.8189), (-1.0, 0.8189, -0.8189), (-0.4567, 1.0, -0.8189), (-0.8189, 1.0, -0.4567), (-0.8189, 1.0, -0.8189), (-0.4567, 0.4567, 1.765), (-0.4567, 1.0, 1.222), (-1.0, 0.4567, 1.222), (-0.4567, 0.8189, 1.765), (-0.8189, 0.4567, 1.765), (-0.8189, 0.8189, 1.765), (-0.8189, 1.0, 1.222), (-0.4567, 1.0, 1.584), (-0.8189, 1.0, 1.584), (-1.0, 0.4567, 1.584), (-1.0, 0.8189, 1.222), (-1.0, 0.8189, 1.584), (0.4567, -0.1286, -1.0), (1.0, -0.1286, -0.4567), (0.4567, -0.6718, -0.4567), (0.8189, -0.1286, -1.0), (0.4567, -0.4908, -1.0), (0.8189, -0.4908, -1.0), (1.0, -0.4908, -0.4567), (1.0, -0.1286, -0.8189), (1.0, -0.4908, -0.8189), (0.4567, -0.6718, -0.8189), (0.8189, -0.6718, -0.4567), (0.8189, -0.6718, -0.8189), (0.4567, -0.1286, 1.765), (0.4567, -0.6718, 1.222), (1.0, -0.1286, 1.222), (0.4567, -0.4908, 1.765), (0.8189, -0.1286, 1.765), (0.8189, -0.4908, 1.765), (0.8189, -0.6718, 1.222), (0.4567, -0.6718, 1.584), (0.8189, -0.6718, 1.584), (1.0, -0.1286, 1.584), (1.0, -0.4908, 1.222), (1.0, -0.4908, 1.584), (0.4567, 0.4567, -1.0), (0.4567, 1.0, -0.4567), (1.0, 0.4567, -0.4567), (0.4567, 0.8189, -1.0), (0.8189, 0.4567, -1.0), (0.8189, 0.8189, -1.0), (0.8189, 1.0, -0.4567), (0.4567, 1.0, -0.8189), (0.8189, 1.0, -0.8189), (1.0, 0.4567, -0.8189), (1.0, 0.8189, -0.4567), (1.0, 0.8189, -0.8189), (0.4567, 0.4567, 1.765), (1.0, 0.4567, 1.222), (0.4567, 1.0, 1.222), (0.8189, 0.4567, 1.765), (0.4567, 0.8189, 1.765), (0.8189, 0.8189, 1.765), (1.0, 0.8189, 1.222), (1.0, 0.4567, 1.584), (1.0, 0.8189, 1.584), (0.4567, 1.0, 1.584), (0.8189, 1.0, 1.222), (0.8189, 1.0, 1.584)], [], [(50, 61, 12, 1), (74, 85, 62, 49), (84, 36, 13, 60), (2, 14, 38, 25), (26, 37, 86, 73), (0, 3, 5, 4), (3, 7, 8, 5), (1, 6, 8, 7), (6, 10, 11, 8), (2, 9, 11, 10), (9, 4, 5, 11), (5, 8, 11), (12, 15, 17, 16), (15, 19, 20, 17), (13, 18, 20, 19), (18, 22, 23, 20), (14, 21, 23, 22), (21, 16, 17, 23), (17, 20, 23), (24, 27, 29, 28), (27, 31, 32, 29), (25, 30, 32, 31), (30, 34, 35, 32), (26, 33, 35, 34), (33, 28, 29, 35), (29, 32, 35), (36, 39, 41, 40), (39, 43, 44, 41), (37, 42, 44, 43), (42, 46, 47, 44), (38, 45, 47, 46), (45, 40, 41, 47), (41, 44, 47), (48, 51, 53, 52), (51, 55, 56, 53), (49, 54, 56, 55), (54, 58, 59, 56), (50, 57, 59, 58), (57, 52, 53, 59), (53, 56, 59), (60, 63, 65, 64), (63, 67, 68, 65), (61, 66, 68, 67), (66, 70, 71, 68), (62, 69, 71, 70), (69, 64, 65, 71), (65, 68, 71), (72, 75, 77, 76), (75, 79, 80, 77), (73, 78, 80, 79), (78, 82, 83, 80), (74, 81, 83, 82), (81, 76, 77, 83), (77, 80, 83), (84, 87, 89, 88), (87, 91, 92, 89), (85, 90, 92, 91), (90, 94, 95, 92), (86, 93, 95, 94), (93, 88, 89, 95), (89, 92, 95), (24, 0, 4, 27), (27, 4, 9, 31), (31, 9, 2, 25), (1, 12, 16, 6), (6, 16, 21, 10), (10, 21, 14, 2), (13, 36, 40, 18), (18, 40, 45, 22), (22, 45, 38, 14), (37, 26, 34, 42), (42, 34, 30, 46), (46, 30, 25, 38), (72, 24, 28, 75), (75, 28, 33, 79), (79, 33, 26, 73), (36, 84, 88, 39), (39, 88, 93, 43), (43, 93, 86, 37), (85, 74, 82, 90), (90, 82, 78, 94), (94, 78, 73, 86), (48, 72, 76, 51), (51, 76, 81, 55), (55, 81, 74, 49), (84, 60, 64, 87), (87, 64, 69, 91), (91, 69, 62, 85), (61, 50, 58, 66), (66, 58, 54, 70), (70, 54, 49, 62), (0, 48, 52, 3), (3, 52, 57, 7), (7, 57, 50, 1), (60, 13, 19, 63), (63, 19, 15, 67), (67, 15, 12, 61), (24, 72, 48, 0)])
_uv = me_cube_012.uv_layers.new(name='UVMap')
_uv.uv.foreach_set('vector', [0.4241, 0.8179, 0.5759, 0.8179, 0.5759, 0.9321, 0.4241, 0.9321, 0.4241, 0.5812, 0.5759, 0.5812, 0.5759, 0.6688, 0.4241, 0.6688, 0.6929, 0.5812, 0.8071, 0.5812, 0.8071, 0.6688, 0.6929, 0.6688, 0.4241, 0.08124, 0.5759, 0.08124, 0.5759, 0.1688, 0.4241, 0.1688, 0.4241, 0.3179, 0.5759, 0.3179, 0.5759, 0.4321, 0.4241, 0.4321, 0.1929, 0.6688, 0.1929, 0.7229, 0.1476, 0.7229, 0.1476, 0.6688, 0.1929, 0.7229, 0.1929, 0.75, 0.1476, 0.75, 0.1476, 0.7229, 0.4241, 0.9321, 0.4241, 0.9774, 0.3914, 0.9774, 0.3914, 0.9321, 0.4241, 0.0, 0.4241, 0.0, 0.3914, 0.0, 0.3914, 0.0, 0.4241, 0.08124, 0.3914, 0.08124, 0.3914, 0.02708, 0.4241, 0.02708, 0.125, 0.6688, 0.125, 0.6688, 0.125, 0.7229, 0.125, 0.7229, 0.1476, 0.7229, 0.1476, 0.75, 0.125, 0.7229, 0.5759, 0.9321, 0.6086, 0.9321, 0.6086, 0.9774, 0.5759, 0.9774, 0.6086, 0.9321, 0.625, 0.9321, 0.625, 0.9774, 0.6086, 0.9774, 0.8071, 0.6688, 0.8524, 0.6688, 0.8524, 0.7229, 0.8071, 0.7229, 0.625, 0.08124, 0.625, 0.08124, 0.625, 0.02708, 0.625, 0.02708, 0.5759, 0.08124, 0.5759, 0.02708, 0.6086, 0.02708, 0.6086, 0.08124, 0.5759, 0.02708, 0.5759, 0.0, 0.6086, 0.0, 0.6086, 0.02708, 0.6086, 0.9774, 0.625, 0.9774, 0.6086, 1.0, 0.1929, 0.5812, 0.1476, 0.5812, 0.1476, 0.5271, 0.1929, 0.5271, 0.1476, 0.5812, 0.125, 0.5812, 0.125, 0.5271, 0.1476, 0.5271, 0.4241, 0.1688, 0.4241, 0.2229, 0.3914, 0.2229, 0.3914, 0.1688, 0.4241, 0.2229, 0.4241, 0.25, 0.3914, 0.25, 0.3914, 0.2229, 0.4241, 0.3179, 0.3914, 0.3179, 0.3914, 0.2726, 0.4241, 0.2726, 0.1929, 0.5, 0.1929, 0.5, 0.1476, 0.5, 0.1476, 0.5, 0.1476, 0.5271, 0.125, 0.5271, 0.1476, 0.5, 0.8071, 0.5812, 0.8071, 0.5271, 0.8524, 0.5271, 0.8524, 0.5812, 0.625, 0.3179, 0.625, 0.3179, 0.625, 0.2726, 0.625, 0.2726, 0.5759, 0.3179, 0.5759, 0.2726, 0.6086, 0.2726, 0.6086, 0.3179, 0.5759, 0.2726, 0.5759, 0.25, 0.6086, 0.25, 0.6086, 0.2726, 0.5759, 0.1688, 0.6086, 0.1688, 0.6086, 0.2229, 0.5759, 0.2229, 0.6086, 0.1688, 0.625, 0.1688, 0.625, 0.2229, 0.6086, 0.2229, 0.625, 0.2726, 0.625, 0.2726, 0.6086, 0.25, 0.3071, 0.6688, 0.3524, 0.6688, 0.3524, 0.7229, 0.3071, 0.7229, 0.3524, 0.6688, 0.375, 0.6688, 0.375, 0.7229, 0.3524, 0.7229, 0.4241, 0.6688, 0.4241, 0.7229, 0.3914, 0.7229, 0.3914, 0.6688, 0.4241, 0.7229, 0.4241, 0.75, 0.3914, 0.75, 0.3914, 0.7229, 0.4241, 0.8179, 0.3914, 0.8179, 0.3914, 0.7726, 0.4241, 0.7726, 0.3071, 0.75, 0.3071, 0.75, 0.3524, 0.75, 0.3524, 0.75, 0.3524, 0.7229, 0.375, 0.7229, 0.3524, 0.75, 0.6929, 0.6688, 0.6929, 0.7229, 0.6476, 0.7229, 0.6476, 0.6688, 0.625, 0.8179, 0.625, 0.8179, 0.625, 0.7726, 0.625, 0.7726, 0.5759, 0.8179, 0.5759, 0.7726, 0.6086, 0.7726, 0.6086, 0.8179, 0.5759, 0.7726, 0.5759, 0.75, 0.6086, 0.75, 0.6086, 0.7726, 0.5759, 0.6688, 0.6086, 0.6688, 0.6086, 0.7229, 0.5759, 0.7229, 0.6086, 0.6688, 0.625, 0.6688, 0.625, 0.7229, 0.6086, 0.7229, 0.625, 0.7726, 0.625, 0.7726, 0.6086, 0.75, 0.3071, 0.5812, 0.3071, 0.5271, 0.3524, 0.5271, 0.3524, 0.5812, 0.3071, 0.5271, 0.3071, 0.5, 0.3524, 0.5, 0.3524, 0.5271, 0.4241, 0.4321, 0.4241, 0.4774, 0.3914, 0.4774, 0.3914, 0.4321, 0.4241, 0.4774, 0.4241, 0.5, 0.3914, 0.5, 0.3914, 0.4774, 0.4241, 0.5812, 0.3914, 0.5812, 0.3914, 0.5271, 0.4241, 0.5271, 0.3914, 0.5812, 0.375, 0.5812, 0.375, 0.5271, 0.3914, 0.5271, 0.3524, 0.5271, 0.3524, 0.5, 0.375, 0.5271, 0.6929, 0.5812, 0.6476, 0.5812, 0.6476, 0.5271, 0.6929, 0.5271, 0.6476, 0.5812, 0.625, 0.5812, 0.625, 0.5271, 0.6476, 0.5271, 0.5759, 0.5812, 0.5759, 0.5271, 0.6086, 0.5271, 0.6086, 0.5812, 0.5759, 0.5271, 0.5759, 0.5, 0.6086, 0.5, 0.6086, 0.5271, 0.5759, 0.4321, 0.6086, 0.4321, 0.6086, 0.4774, 0.5759, 0.4774, 0.6086, 0.4321, 0.625, 0.4321, 0.625, 0.4774, 0.6086, 0.4774, 0.625, 0.5271, 0.625, 0.5271, 0.6086, 0.5, 0.1929, 0.5812, 0.1929, 0.6688, 0.1476, 0.6688, 0.1476, 0.5812, 0.1476, 0.5812, 0.1476, 0.6688, 0.125, 0.6688, 0.125, 0.5812, 0.3914, 0.1688, 0.3914, 0.08124, 0.4241, 0.08124, 0.4241, 0.1688, 0.4241, 0.9321, 0.5759, 0.9321, 0.5759, 0.9774, 0.4241, 0.9774, 0.4241, 0.0, 0.5759, 0.0, 0.5759, 0.02708, 0.4241, 0.02708, 0.4241, 0.02708, 0.5759, 0.02708, 0.5759, 0.08124, 0.4241, 0.08124, 0.8071, 0.6688, 0.8071, 0.5812, 0.8524, 0.5812, 0.8524, 0.6688, 0.625, 0.08124, 0.625, 0.1688, 0.6086, 0.1688, 0.6086, 0.08124, 0.6086, 0.08124, 0.6086, 0.1688, 0.5759, 0.1688, 0.5759, 0.08124, 0.5759, 0.3179, 0.4241, 0.3179, 0.4241, 0.2726, 0.5759, 0.2726, 0.5759, 0.2726, 0.4241, 0.2726, 0.4241, 0.2229, 0.5759, 0.2229, 0.5759, 0.2229, 0.4241, 0.2229, 0.4241, 0.1688, 0.5759, 0.1688, 0.3071, 0.5812, 0.1929, 0.5812, 0.1929, 0.5271, 0.3071, 0.5271, 0.3071, 0.5271, 0.1929, 0.5271, 0.1929, 0.5, 0.3071, 0.5, 0.3914, 0.4321, 0.3914, 0.3179, 0.4241, 0.3179, 0.4241, 0.4321, 0.8071, 0.5812, 0.6929, 0.5812, 0.6929, 0.5271, 0.8071, 0.5271, 0.625, 0.3179, 0.625, 0.4321, 0.6086, 0.4321, 0.6086, 0.3179, 0.6086, 0.3179, 0.6086, 0.4321, 0.5759, 0.4321, 0.5759, 0.3179, 0.5759, 0.5812, 0.4241, 0.5812, 0.4241, 0.5271, 0.5759, 0.5271, 0.5759, 0.5271, 0.4241, 0.5271, 0.4241, 0.4774, 0.5759, 0.4774, 0.5759, 0.4774, 0.4241, 0.4774, 0.4241, 0.4321, 0.5759, 0.4321, 0.3071, 0.6688, 0.3071, 0.5812, 0.3524, 0.5812, 0.3524, 0.6688, 0.3524, 0.6688, 0.3524, 0.5812, 0.3914, 0.5812, 0.3914, 0.6688, 0.3914, 0.6688, 0.3914, 0.5812, 0.4241, 0.5812, 0.4241, 0.6688, 0.6929, 0.5812, 0.6929, 0.6688, 0.6476, 0.6688, 0.6476, 0.5812, 0.6476, 0.5812, 0.6476, 0.6688, 0.6086, 0.6688, 0.6086, 0.5812, 0.6086, 0.5812, 0.6086, 0.6688, 0.5759, 0.6688, 0.5759, 0.5812, 0.5759, 0.8179, 0.4241, 0.8179, 0.4241, 0.7726, 0.5759, 0.7726, 0.5759, 0.7726, 0.4241, 0.7726, 0.4241, 0.7229, 0.5759, 0.7229, 0.5759, 0.7229, 0.4241, 0.7229, 0.4241, 0.6688, 0.5759, 0.6688, 0.1929, 0.6688, 0.3071, 0.6688, 0.3071, 0.7229, 0.1929, 0.7229, 0.1929, 0.7229, 0.3071, 0.7229, 0.3071, 0.75, 0.1929, 0.75, 0.3914, 0.9321, 0.3914, 0.8179, 0.4241, 0.8179, 0.4241, 0.9321, 0.6929, 0.6688, 0.8071, 0.6688, 0.8071, 0.7229, 0.6929, 0.7229, 0.625, 0.8179, 0.625, 0.9321, 0.6086, 0.9321, 0.6086, 0.8179, 0.6086, 0.8179, 0.6086, 0.9321, 0.5759, 0.9321, 0.5759, 0.8179, 0.1929, 0.5812, 0.3071, 0.5812, 0.3071, 0.6688, 0.1929, 0.6688])
me_cube_012.materials.append(mat_dresser2)
me_cube_012.use_remesh_fix_poles = True
me_cube_012.use_remesh_preserve_attributes = False
me_cube_012.update()
me_cube_011 = bpy.data.meshes.new('Cube.011')
me_cube_011.from_pydata([(-0.7479, -0.4197, -1.0), (-0.7479, -0.6718, -0.7479), (-1.0, -0.4197, -0.7479), (-0.7479, -0.5878, -1.0), (-0.916, -0.4197, -1.0), (-0.916, -0.5878, -1.0), (-0.916, -0.6718, -0.7479), (-0.7479, -0.6718, -0.916), (-0.916, -0.6718, -0.916), (-1.0, -0.4197, -0.916), (-1.0, -0.5878, -0.7479), (-1.0, -0.5878, -0.916), (-0.7479, -0.6718, 1.513), (-0.7479, -0.4197, 1.765), (-1.0, -0.4197, 1.513), (-0.7479, -0.6718, 1.681), (-0.916, -0.6718, 1.513), (-0.916, -0.6718, 1.681), (-0.916, -0.4197, 1.765), (-0.7479, -0.5878, 1.765), (-0.916, -0.5878, 1.765), (-1.0, -0.5878, 1.513), (-1.0, -0.4197, 1.681), (-1.0, -0.5878, 1.681), (-0.7479, 0.7479, -1.0), (-1.0, 0.7479, -0.7479), (-0.7479, 1.0, -0.7479), (-0.916, 0.7479, -1.0), (-0.7479, 0.916, -1.0), (-0.916, 0.916, -1.0), (-1.0, 0.916, -0.7479), (-1.0, 0.7479, -0.916), (-1.0, 0.916, -0.916), (-0.7479, 1.0, -0.916), (-0.916, 1.0, -0.7479), (-0.916, 1.0, -0.916), (-0.7479, 0.7479, 1.765), (-0.7479, 1.0, 1.513), (-1.0, 0.7479, 1.513), (-0.7479, 0.916, 1.765), (-0.916, 0.7479, 1.765), (-0.916, 0.916, 1.765), (-0.916, 1.0, 1.513), (-0.7479, 1.0, 1.681), (-0.916, 1.0, 1.681), (-1.0, 0.7479, 1.681), (-1.0, 0.916, 1.513), (-1.0, 0.916, 1.681), (0.7479, -0.4197, -1.0), (1.0, -0.4197, -0.7479), (0.7479, -0.6718, -0.7479), (0.916, -0.4197, -1.0), (0.7479, -0.5878, -1.0), (0.916, -0.5878, -1.0), (1.0, -0.5878, -0.7479), (1.0, -0.4197, -0.916), (1.0, -0.5878, -0.916), (0.7479, -0.6718, -0.916), (0.916, -0.6718, -0.7479), (0.916, -0.6718, -0.916), (0.7479, -0.4197, 1.765), (0.7479, -0.6718, 1.513), (1.0, -0.4197, 1.513), (0.7479, -0.5878, 1.765), (0.916, -0.4197, 1.765), (0.916, -0.5878, 1.765), (0.916, -0.6718, 1.513), (0.7479, -0.6718, 1.681), (0.916, -0.6718, 1.681), (1.0, -0.4197, 1.681), (1.0, -0.5878, 1.513), (1.0, -0.5878, 1.681), (0.7479, 0.7479, -1.0), (0.7479, 1.0, -0.7479), (1.0, 0.7479, -0.7479), (0.7479, 0.916, -1.0), (0.916, 0.7479, -1.0), (0.916, 0.916, -1.0), (0.916, 1.0, -0.7479), (0.7479, 1.0, -0.916), (0.916, 1.0, -0.916), (1.0, 0.7479, -0.916), (1.0, 0.916, -0.7479), (1.0, 0.916, -0.916), (0.7479, 0.7479, 1.765), (1.0, 0.7479, 1.513), (0.7479, 1.0, 1.513), (0.916, 0.7479, 1.765), (0.7479, 0.916, 1.765), (0.916, 0.916, 1.765), (1.0, 0.916, 1.513), (1.0, 0.7479, 1.681), (1.0, 0.916, 1.681), (0.7479, 1.0, 1.681), (0.916, 1.0, 1.513), (0.916, 1.0, 1.681)], [], [(50, 61, 12, 1), (74, 85, 62, 49), (84, 36, 13, 60), (2, 14, 38, 25), (26, 37, 86, 73), (0, 3, 5, 4), (3, 7, 8, 5), (1, 6, 8, 7), (6, 10, 11, 8), (2, 9, 11, 10), (9, 4, 5, 11), (5, 8, 11), (12, 15, 17, 16), (15, 19, 20, 17), (13, 18, 20, 19), (18, 22, 23, 20), (14, 21, 23, 22), (21, 16, 17, 23), (17, 20, 23), (24, 27, 29, 28), (27, 31, 32, 29), (25, 30, 32, 31), (30, 34, 35, 32), (26, 33, 35, 34), (33, 28, 29, 35), (29, 32, 35), (36, 39, 41, 40), (39, 43, 44, 41), (37, 42, 44, 43), (42, 46, 47, 44), (38, 45, 47, 46), (45, 40, 41, 47), (41, 44, 47), (48, 51, 53, 52), (51, 55, 56, 53), (49, 54, 56, 55), (54, 58, 59, 56), (50, 57, 59, 58), (57, 52, 53, 59), (53, 56, 59), (60, 63, 65, 64), (63, 67, 68, 65), (61, 66, 68, 67), (66, 70, 71, 68), (62, 69, 71, 70), (69, 64, 65, 71), (65, 68, 71), (72, 75, 77, 76), (75, 79, 80, 77), (73, 78, 80, 79), (78, 82, 83, 80), (74, 81, 83, 82), (81, 76, 77, 83), (77, 80, 83), (84, 87, 89, 88), (87, 91, 92, 89), (85, 90, 92, 91), (90, 94, 95, 92), (86, 93, 95, 94), (93, 88, 89, 95), (89, 92, 95), (24, 0, 4, 27), (27, 4, 9, 31), (31, 9, 2, 25), (1, 12, 16, 6), (6, 16, 21, 10), (10, 21, 14, 2), (13, 36, 40, 18), (18, 40, 45, 22), (22, 45, 38, 14), (37, 26, 34, 42), (42, 34, 30, 46), (46, 30, 25, 38), (72, 24, 28, 75), (75, 28, 33, 79), (79, 33, 26, 73), (36, 84, 88, 39), (39, 88, 93, 43), (43, 93, 86, 37), (85, 74, 82, 90), (90, 82, 78, 94), (94, 78, 73, 86), (48, 72, 76, 51), (51, 76, 81, 55), (55, 81, 74, 49), (84, 60, 64, 87), (87, 64, 69, 91), (91, 69, 62, 85), (61, 50, 58, 66), (66, 58, 54, 70), (70, 54, 49, 62), (0, 48, 52, 3), (3, 52, 57, 7), (7, 57, 50, 1), (60, 13, 19, 63), (63, 19, 15, 67), (67, 15, 12, 61), (24, 72, 48, 0)])
_uv = me_cube_011.uv_layers.new(name='UVMap')
_uv.uv.foreach_set('vector', [0.3978, 0.7815, 0.6022, 0.7815, 0.6022, 0.9685, 0.3978, 0.9685, 0.3978, 0.5377, 0.6022, 0.5377, 0.6022, 0.7123, 0.3978, 0.7123, 0.6565, 0.5377, 0.8435, 0.5377, 0.8435, 0.7123, 0.6565, 0.7123, 0.3978, 0.0377, 0.6022, 0.0377, 0.6022, 0.2123, 0.3978, 0.2123, 0.3978, 0.2815, 0.6022, 0.2815, 0.6022, 0.4685, 0.3978, 0.4685, 0.1565, 0.7123, 0.1565, 0.7374, 0.1355, 0.7374, 0.1355, 0.7123, 0.1565, 0.7374, 0.1565, 0.75, 0.1355, 0.75, 0.1355, 0.7374, 0.3978, 0.9685, 0.3978, 0.9895, 0.3826, 0.9895, 0.3826, 0.9685, 0.3978, 0.0, 0.3978, 0.0, 0.3826, 0.0, 0.3826, 0.0, 0.3978, 0.0377, 0.3826, 0.0377, 0.3826, 0.01257, 0.3978, 0.01257, 0.125, 0.7123, 0.125, 0.7123, 0.125, 0.7374, 0.125, 0.7374, 0.1355, 0.7374, 0.1355, 0.75, 0.125, 0.7374, 0.6022, 0.9685, 0.6174, 0.9685, 0.6174, 0.9895, 0.6022, 0.9895, 0.6174, 0.9685, 0.625, 0.9685, 0.625, 0.9895, 0.6174, 0.9895, 0.8435, 0.7123, 0.8645, 0.7123, 0.8645, 0.7374, 0.8435, 0.7374, 0.625, 0.0377, 0.625, 0.0377, 0.625, 0.01257, 0.625, 0.01257, 0.6022, 0.0377, 0.6022, 0.01257, 0.6174, 0.01257, 0.6174, 0.0377, 0.6022, 0.01257, 0.6022, 0.0, 0.6174, 0.0, 0.6174, 0.01257, 0.6174, 0.9895, 0.625, 0.9895, 0.6174, 1.0, 0.1565, 0.5377, 0.1355, 0.5377, 0.1355, 0.5126, 0.1565, 0.5126, 0.1355, 0.5377, 0.125, 0.5377, 0.125, 0.5126, 0.1355, 0.5126, 0.3978, 0.2123, 0.3978, 0.2374, 0.3826, 0.2374, 0.3826, 0.2123, 0.3978, 0.2374, 0.3978, 0.25, 0.3826, 0.25, 0.3826, 0.2374, 0.3978, 0.2815, 0.3826, 0.2815, 0.3826, 0.2605, 0.3978, 0.2605, 0.1565, 0.5, 0.1565, 0.5, 0.1355, 0.5, 0.1355, 0.5, 0.1355, 0.5126, 0.125, 0.5126, 0.1355, 0.5, 0.8435, 0.5377, 0.8435, 0.5126, 0.8645, 0.5126, 0.8645, 0.5377, 0.625, 0.2815, 0.625, 0.2815, 0.625, 0.2605, 0.625, 0.2605, 0.6022, 0.2815, 0.6022, 0.2605, 0.6174, 0.2605, 0.6174, 0.2815, 0.6022, 0.2605, 0.6022, 0.25, 0.6174, 0.25, 0.6174, 0.2605, 0.6022, 0.2123, 0.6174, 0.2123, 0.6174, 0.2374, 0.6022, 0.2374, 0.6174, 0.2123, 0.625, 0.2123, 0.625, 0.2374, 0.6174, 0.2374, 0.625, 0.2605, 0.625, 0.2605, 0.6174, 0.25, 0.3435, 0.7123, 0.3645, 0.7123, 0.3645, 0.7374, 0.3435, 0.7374, 0.3645, 0.7123, 0.375, 0.7123, 0.375, 0.7374, 0.3645, 0.7374, 0.3978, 0.7123, 0.3978, 0.7374, 0.3826, 0.7374, 0.3826, 0.7123, 0.3978, 0.7374, 0.3978, 0.75, 0.3826, 0.75, 0.3826, 0.7374, 0.3978, 0.7815, 0.3826, 0.7815, 0.3826, 0.7605, 0.3978, 0.7605, 0.3435, 0.75, 0.3435, 0.75, 0.3645, 0.75, 0.3645, 0.75, 0.3645, 0.7374, 0.375, 0.7374, 0.3645, 0.75, 0.6565, 0.7123, 0.6565, 0.7374, 0.6355, 0.7374, 0.6355, 0.7123, 0.625, 0.7815, 0.625, 0.7815, 0.625, 0.7605, 0.625, 0.7605, 0.6022, 0.7815, 0.6022, 0.7605, 0.6174, 0.7605, 0.6174, 0.7815, 0.6022, 0.7605, 0.6022, 0.75, 0.6174, 0.75, 0.6174, 0.7605, 0.6022, 0.7123, 0.6174, 0.7123, 0.6174, 0.7374, 0.6022, 0.7374, 0.6174, 0.7123, 0.625, 0.7123, 0.625, 0.7374, 0.6174, 0.7374, 0.625, 0.7605, 0.625, 0.7605, 0.6174, 0.75, 0.3435, 0.5377, 0.3435, 0.5126, 0.3645, 0.5126, 0.3645, 0.5377, 0.3435, 0.5126, 0.3435, 0.5, 0.3645, 0.5, 0.3645, 0.5126, 0.3978, 0.4685, 0.3978, 0.4895, 0.3826, 0.4895, 0.3826, 0.4685, 0.3978, 0.4895, 0.3978, 0.5, 0.3826, 0.5, 0.3826, 0.4895, 0.3978, 0.5377, 0.3826, 0.5377, 0.3826, 0.5126, 0.3978, 0.5126, 0.3826, 0.5377, 0.375, 0.5377, 0.375, 0.5126, 0.3826, 0.5126, 0.3645, 0.5126, 0.3645, 0.5, 0.375, 0.5126, 0.6565, 0.5377, 0.6355, 0.5377, 0.6355, 0.5126, 0.6565, 0.5126, 0.6355, 0.5377, 0.625, 0.5377, 0.625, 0.5126, 0.6355, 0.5126, 0.6022, 0.5377, 0.6022, 0.5126, 0.6174, 0.5126, 0.6174, 0.5377, 0.6022, 0.5126, 0.6022, 0.5, 0.6174, 0.5, 0.6174, 0.5126, 0.6022, 0.4685, 0.6174, 0.4685, 0.6174, 0.4895, 0.6022, 0.4895, 0.6174, 0.4685, 0.625, 0.4685, 0.625, 0.4895, 0.6174, 0.4895, 0.625, 0.5126, 0.625, 0.5126, 0.6174, 0.5, 0.1565, 0.5377, 0.1565, 0.7123, 0.1355, 0.7123, 0.1355, 0.5377, 0.1355, 0.5377, 0.1355, 0.7123, 0.125, 0.7123, 0.125, 0.5377, 0.3826, 0.2123, 0.3826, 0.0377, 0.3978, 0.0377, 0.3978, 0.2123, 0.3978, 0.9685, 0.6022, 0.9685, 0.6022, 0.9895, 0.3978, 0.9895, 0.3978, 0.0, 0.6022, 0.0, 0.6022, 0.01257, 0.3978, 0.01257, 0.3978, 0.01257, 0.6022, 0.01257, 0.6022, 0.0377, 0.3978, 0.0377, 0.8435, 0.7123, 0.8435, 0.5377, 0.8645, 0.5377, 0.8645, 0.7123, 0.625, 0.0377, 0.625, 0.2123, 0.6174, 0.2123, 0.6174, 0.0377, 0.6174, 0.0377, 0.6174, 0.2123, 0.6022, 0.2123, 0.6022, 0.0377, 0.6022, 0.2815, 0.3978, 0.2815, 0.3978, 0.2605, 0.6022, 0.2605, 0.6022, 0.2605, 0.3978, 0.2605, 0.3978, 0.2374, 0.6022, 0.2374, 0.6022, 0.2374, 0.3978, 0.2374, 0.3978, 0.2123, 0.6022, 0.2123, 0.3435, 0.5377, 0.1565, 0.5377, 0.1565, 0.5126, 0.3435, 0.5126, 0.3435, 0.5126, 0.1565, 0.5126, 0.1565, 0.5, 0.3435, 0.5, 0.3826, 0.4685, 0.3826, 0.2815, 0.3978, 0.2815, 0.3978, 0.4685, 0.8435, 0.5377, 0.6565, 0.5377, 0.6565, 0.5126, 0.8435, 0.5126, 0.625, 0.2815, 0.625, 0.4685, 0.6174, 0.4685, 0.6174, 0.2815, 0.6174, 0.2815, 0.6174, 0.4685, 0.6022, 0.4685, 0.6022, 0.2815, 0.6022, 0.5377, 0.3978, 0.5377, 0.3978, 0.5126, 0.6022, 0.5126, 0.6022, 0.5126, 0.3978, 0.5126, 0.3978, 0.4895, 0.6022, 0.4895, 0.6022, 0.4895, 0.3978, 0.4895, 0.3978, 0.4685, 0.6022, 0.4685, 0.3435, 0.7123, 0.3435, 0.5377, 0.3645, 0.5377, 0.3645, 0.7123, 0.3645, 0.7123, 0.3645, 0.5377, 0.3826, 0.5377, 0.3826, 0.7123, 0.3826, 0.7123, 0.3826, 0.5377, 0.3978, 0.5377, 0.3978, 0.7123, 0.6565, 0.5377, 0.6565, 0.7123, 0.6355, 0.7123, 0.6355, 0.5377, 0.6355, 0.5377, 0.6355, 0.7123, 0.6174, 0.7123, 0.6174, 0.5377, 0.6174, 0.5377, 0.6174, 0.7123, 0.6022, 0.7123, 0.6022, 0.5377, 0.6022, 0.7815, 0.3978, 0.7815, 0.3978, 0.7605, 0.6022, 0.7605, 0.6022, 0.7605, 0.3978, 0.7605, 0.3978, 0.7374, 0.6022, 0.7374, 0.6022, 0.7374, 0.3978, 0.7374, 0.3978, 0.7123, 0.6022, 0.7123, 0.1565, 0.7123, 0.3435, 0.7123, 0.3435, 0.7374, 0.1565, 0.7374, 0.1565, 0.7374, 0.3435, 0.7374, 0.3435, 0.75, 0.1565, 0.75, 0.3826, 0.9685, 0.3826, 0.7815, 0.3978, 0.7815, 0.3978, 0.9685, 0.6565, 0.7123, 0.8435, 0.7123, 0.8435, 0.7374, 0.6565, 0.7374, 0.625, 0.7815, 0.625, 0.9685, 0.6174, 0.9685, 0.6174, 0.7815, 0.6174, 0.7815, 0.6174, 0.9685, 0.6022, 0.9685, 0.6022, 0.7815, 0.1565, 0.5377, 0.3435, 0.5377, 0.3435, 0.7123, 0.1565, 0.7123])
me_cube_011.materials.append(mat_dresser)
me_cube_011.use_remesh_fix_poles = True
me_cube_011.use_remesh_preserve_attributes = False
me_cube_011.update()

# ---- objects
ob_stand = bpy.data.objects.new('Stand', me_circle_005)
ob_shade = bpy.data.objects.new('Shade', me_circle_006)
ob_cube_017 = bpy.data.objects.new('Cube.017', me_cube_018)
ob_cube_016 = bpy.data.objects.new('Cube.016', me_cube_017)
ob_cube_015 = bpy.data.objects.new('Cube.015', me_cube_016)
ob_cube_014 = bpy.data.objects.new('Cube.014', me_cube_015)
ob_cube_013 = bpy.data.objects.new('Cube.013', me_cube_013)
ob_cube_012 = bpy.data.objects.new('Cube.012', me_cube_012)
ob_cube_011 = bpy.data.objects.new('Cube.011', me_cube_011)

# ---- transforms, parenting, visibility, modifiers, constraints
ob_stand.location = (-0.07998, -0.411, 1.734)
ob_stand.scale = (1.591, 1.591, 1.591)
_m = ob_stand.modifiers.new('Boolean', 'BOOLEAN')
ob_shade.location = (-0.07998, -0.411, 1.969)
ob_shade.scale = (1.591, 1.591, 1.802)
_m = ob_shade.modifiers.new('Boolean', 'BOOLEAN')
ob_cube_017.location = (0.5147, -0.4205, 0.4883)
ob_cube_017.rotation_euler = (0.0, -0.0, 1.571)
ob_cube_017.scale = (0.08194, 0.05458, 0.08194)
_m = ob_cube_017.modifiers.new('Subdivision', 'SUBSURF')
_m.levels = 2
ob_cube_016.location = (0.5147, 0.4684, 0.4883)
ob_cube_016.rotation_euler = (0.0, -0.0, 1.571)
ob_cube_016.scale = (0.08194, 0.05458, 0.08194)
_m = ob_cube_016.modifiers.new('Subdivision', 'SUBSURF')
_m.levels = 2
ob_cube_015.location = (0.4153, 0.02576, 0.4221)
ob_cube_015.rotation_euler = (0.0, -0.0, 1.571)
ob_cube_015.scale = (0.6759, 0.09324, 0.2028)
ob_cube_014.location = (0.5147, -0.4205, 1.173)
ob_cube_014.rotation_euler = (0.0, -0.0, 1.571)
ob_cube_014.scale = (0.08194, 0.05458, 0.08194)
_m = ob_cube_014.modifiers.new('Subdivision', 'SUBSURF')
_m.levels = 2
ob_cube_013.location = (0.5147, 0.4684, 1.173)
ob_cube_013.rotation_euler = (0.0, -0.0, 1.571)
ob_cube_013.scale = (0.08194, 0.05458, 0.08194)
_m = ob_cube_013.modifiers.new('Subdivision', 'SUBSURF')
_m.levels = 2
ob_cube_012.location = (0.4153, 0.02576, 1.107)
ob_cube_012.rotation_euler = (0.0, -0.0, 1.571)
ob_cube_012.scale = (0.6759, 0.09324, 0.2028)
ob_cube_011.location = (-0.009382, 0.02809, 0.576)
ob_cube_011.rotation_euler = (0.0, -0.0, 1.571)
ob_cube_011.scale = (0.8371, 0.5944, 0.5944)
_m = ob_cube_011.modifiers.new('Auto Smooth', 'NODES')
_m.node_group = ng_auto_smooth
_gi = [s.identifier for s in ng_auto_smooth.interface.items_tree if s.item_type == 'SOCKET' and s.in_out == 'INPUT']
_m[_gi[1]] = 0.5236  # Angle

# ---- collection membership
col_collection.objects.link(ob_stand)
col_collection.objects.link(ob_shade)
col_collection.objects.link(ob_cube_017)
col_collection.objects.link(ob_cube_016)
col_collection.objects.link(ob_cube_015)
col_collection.objects.link(ob_cube_014)
col_collection.objects.link(ob_cube_013)
col_collection.objects.link(ob_cube_012)
col_collection.objects.link(ob_cube_011)

# ---- scene / render settings (as saved in the file)
scene.frame_start = 1; scene.frame_end = 250; scene.frame_set(1)
scene.render.engine = 'BLENDER_EEVEE_NEXT'
scene.cycles.sampling_pattern = 'TABULATED_SOBOL'
scene.view_settings.view_transform = 'Filmic'
bpy.context.view_layer.update()

# ---- added for rendering (the .blend has no active camera and no usable light): camera, sun
cam_auto = bpy.data.cameras.new('AutoCamera')
cam_auto.lens = 50.0
cam_auto.sensor_width = 36.0
cam_auto.clip_end = 1000.0
ob_auto_camera = bpy.data.objects.new('AutoCamera', cam_auto)
scene.collection.objects.link(ob_auto_camera)
ob_auto_camera.location = (2.91106, -3.48589, 3.53236)
ob_auto_camera.rotation_euler = (1.09748, -7.21219e-08, 0.694738)
scene.camera = ob_auto_camera
light_auto_sun = bpy.data.lights.new('AutoSun', 'SUN')
light_auto_sun.energy = 3.0
light_auto_sun.angle = 0.0523599
ob_auto_sun = bpy.data.objects.new('AutoSun', light_auto_sun)
scene.collection.objects.link(ob_auto_sun)
ob_auto_sun.rotation_euler = (0.872665, 0.174533, 0.523599)
bpy.context.view_layer.update()
